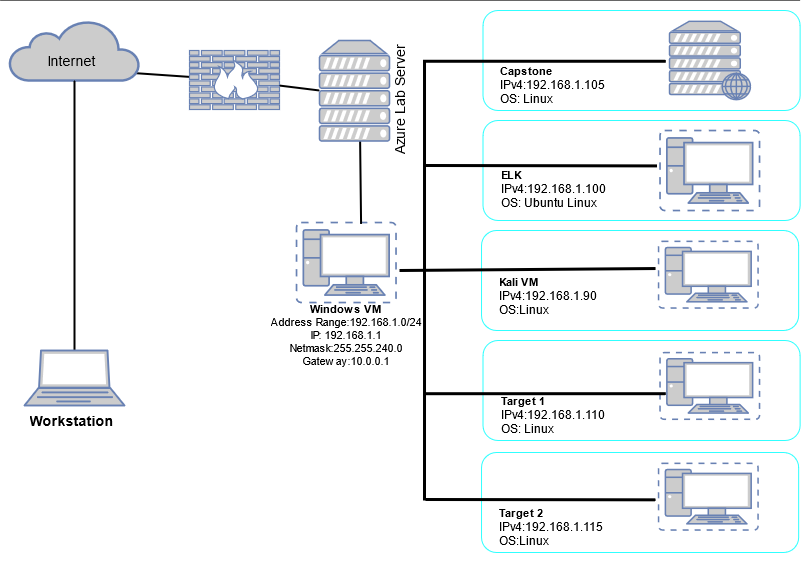

The diagram above was exported from draw.io. Its source (the exported page's mxGraphModel, read from the mxfile embedded in the PNG):
<mxGraphModel dx="1038" dy="531" grid="1" gridSize="10" guides="1" tooltips="1" connect="1" arrows="1" fold="1" page="1" pageScale="1" pageWidth="850" pageHeight="1100" math="0" shadow="0">
  <root>
    <mxCell id="0" />
    <mxCell id="1" parent="0" />
    <mxCell id="_lkyhbIN2PCKK_KNac0W-44" value="" style="rounded=1;whiteSpace=wrap;html=1;labelBackgroundColor=none;fontSize=7;align=left;labelBorderColor=#29F1FF;noLabel=1;fontColor=none;strokeColor=#30FFFF;" parent="1" vertex="1">
      <mxGeometry x="493.5" y="160" width="317.12" height="100" as="geometry" />
    </mxCell>
    <mxCell id="4T2MCdoAnDvbVerK777z-2" value="" style="group" vertex="1" connectable="0" parent="1">
      <mxGeometry x="493.5" y="50" width="317.12" height="100" as="geometry" />
    </mxCell>
    <mxCell id="_lkyhbIN2PCKK_KNac0W-45" value="" style="rounded=1;whiteSpace=wrap;html=1;labelBackgroundColor=none;fontSize=7;align=left;labelBorderColor=#29F1FF;noLabel=1;fontColor=none;strokeColor=#30FFFF;" parent="4T2MCdoAnDvbVerK777z-2" vertex="1">
      <mxGeometry width="317.12" height="100" as="geometry" />
    </mxCell>
    <UserObject label="&lt;span id=&quot;docs-internal-guid-0f8e1b0c-7fff-b292-c0fd-28eb54cf95ea&quot; style=&quot;font-size: 12px&quot;&gt;&lt;p dir=&quot;ltr&quot; style=&quot;line-height: 1.2 ; margin-top: 0pt ; margin-bottom: 0pt ; font-size: 11px&quot;&gt;&lt;font face=&quot;roboto, sans-serif&quot;&gt;&lt;b&gt;Capstone&lt;/b&gt;&lt;/font&gt;&lt;/p&gt;&lt;p dir=&quot;ltr&quot; style=&quot;line-height: 1.2 ; margin-top: 0pt ; margin-bottom: 0pt&quot;&gt;&lt;span style=&quot;font-family: &amp;#34;roboto&amp;#34; , sans-serif ; color: rgb(0 , 0 , 0) ; background-color: transparent ; font-weight: 400 ; font-style: normal ; font-variant: normal ; text-decoration: none ; vertical-align: baseline&quot;&gt;IPv4:192.168.1.105&lt;/span&gt;&lt;/p&gt;&lt;p dir=&quot;ltr&quot; style=&quot;line-height: 1.2 ; margin-top: 0pt ; margin-bottom: 0pt&quot;&gt;&lt;span style=&quot;font-family: &amp;#34;roboto&amp;#34; , sans-serif ; color: rgb(0 , 0 , 0) ; background-color: transparent ; font-weight: 400 ; font-style: normal ; font-variant: normal ; text-decoration: none ; vertical-align: baseline&quot;&gt;OS: Linux&lt;/span&gt;&lt;/p&gt;&lt;div&gt;&lt;span style=&quot;font-family: &amp;#34;roboto&amp;#34; , sans-serif ; background-color: transparent ; vertical-align: baseline&quot;&gt;&lt;br style=&quot;font-size: 11px&quot;&gt;&lt;/span&gt;&lt;/div&gt;&lt;/span&gt;" placeholders="1" name="Variable" id="_lkyhbIN2PCKK_KNac0W-40">
      <mxCell style="text;html=1;strokeColor=none;fillColor=none;align=left;verticalAlign=middle;whiteSpace=wrap;overflow=hidden;fontSize=11;" parent="4T2MCdoAnDvbVerK777z-2" vertex="1">
        <mxGeometry x="15.5" y="51.66666666666667" width="238.5" height="48.333333333333336" as="geometry" />
      </mxCell>
    </UserObject>
    <mxCell id="_lkyhbIN2PCKK_KNac0W-12" value="" style="fontColor=#0066CC;verticalAlign=top;verticalLabelPosition=bottom;labelPosition=center;align=center;html=1;outlineConnect=0;fillColor=#CCCCCC;strokeColor=#6881B3;gradientColor=none;gradientDirection=north;strokeWidth=2;shape=mxgraph.networks.web_server;" parent="4T2MCdoAnDvbVerK777z-2" vertex="1">
      <mxGeometry x="186.5" y="10.833333333333334" width="81" height="78.33333333333334" as="geometry" />
    </mxCell>
    <mxCell id="_lkyhbIN2PCKK_KNac0W-2" value="" style="fontColor=#0066CC;verticalAlign=top;verticalLabelPosition=bottom;labelPosition=center;align=center;html=1;outlineConnect=0;fillColor=#CCCCCC;strokeColor=#6881B3;gradientColor=none;gradientDirection=north;strokeWidth=2;shape=mxgraph.networks.virtual_pc;" parent="1" vertex="1">
      <mxGeometry x="307" y="262" width="99.5" height="80" as="geometry" />
    </mxCell>
    <mxCell id="_lkyhbIN2PCKK_KNac0W-8" style="edgeStyle=orthogonalEdgeStyle;rounded=0;orthogonalLoop=1;jettySize=auto;html=1;exitX=0.5;exitY=1;exitDx=0;exitDy=0;exitPerimeter=0;strokeWidth=2;" parent="1" source="ahlj9leJ9kX55mKVCuSK-7" target="ahlj9leJ9kX55mKVCuSK-7" edge="1">
      <mxGeometry relative="1" as="geometry" />
    </mxCell>
    <mxCell id="_lkyhbIN2PCKK_KNac0W-14" value="" style="endArrow=none;html=1;strokeWidth=2;" parent="1" source="ahlj9leJ9kX55mKVCuSK-7" edge="1">
      <mxGeometry width="50" height="50" relative="1" as="geometry">
        <mxPoint x="157.25" y="178.5" as="sourcePoint" />
        <mxPoint x="140" y="112.25" as="targetPoint" />
      </mxGeometry>
    </mxCell>
    <mxCell id="ahlj9leJ9kX55mKVCuSK-1" value="" style="html=1;outlineConnect=0;fillColor=#CCCCCC;strokeColor=#6881B3;gradientColor=none;gradientDirection=north;strokeWidth=2;shape=mxgraph.networks.cloud;fontColor=#ffffff;" parent="1" vertex="1">
      <mxGeometry x="20" y="60" width="130" height="60" as="geometry" />
    </mxCell>
    <mxCell id="ahlj9leJ9kX55mKVCuSK-7" value="" style="fontColor=#0066CC;verticalAlign=top;verticalLabelPosition=bottom;labelPosition=center;align=center;html=1;outlineConnect=0;fillColor=#CCCCCC;strokeColor=#6881B3;gradientColor=none;gradientDirection=north;strokeWidth=2;shape=mxgraph.networks.firewall;" parent="1" vertex="1">
      <mxGeometry x="200" y="90" width="90" height="59" as="geometry" />
    </mxCell>
    <mxCell id="_lkyhbIN2PCKK_KNac0W-21" value="" style="endArrow=none;html=1;strokeWidth=2;" parent="1" source="ahlj9leJ9kX55mKVCuSK-7" edge="1">
      <mxGeometry width="50" height="50" relative="1" as="geometry">
        <mxPoint x="260" y="220" as="sourcePoint" />
        <mxPoint x="330" y="130" as="targetPoint" />
      </mxGeometry>
    </mxCell>
    <mxCell id="_lkyhbIN2PCKK_KNac0W-25" value="" style="endArrow=none;html=1;strokeWidth=2;exitX=0.649;exitY=0.043;exitDx=0;exitDy=0;exitPerimeter=0;" parent="1" edge="1">
      <mxGeometry width="50" height="50" relative="1" as="geometry">
        <mxPoint x="371.5754999999999" y="263.44000000000005" as="sourcePoint" />
        <mxPoint x="370.5856119165619" y="178.5" as="targetPoint" />
      </mxGeometry>
    </mxCell>
    <mxCell id="_lkyhbIN2PCKK_KNac0W-26" value="" style="endArrow=none;html=1;strokeWidth=2;" parent="1" target="ahlj9leJ9kX55mKVCuSK-1" edge="1">
      <mxGeometry width="50" height="50" relative="1" as="geometry">
        <mxPoint x="85" y="390" as="sourcePoint" />
        <mxPoint x="60" y="210" as="targetPoint" />
      </mxGeometry>
    </mxCell>
    <mxCell id="_lkyhbIN2PCKK_KNac0W-27" value="" style="fontColor=#0066CC;verticalAlign=top;verticalLabelPosition=bottom;labelPosition=center;align=center;html=1;outlineConnect=0;fillColor=#CCCCCC;strokeColor=#6881B3;gradientColor=none;gradientDirection=north;strokeWidth=2;shape=mxgraph.networks.laptop;" parent="1" vertex="1">
      <mxGeometry x="35" y="390" width="100" height="55" as="geometry" />
    </mxCell>
    <UserObject label="&lt;b&gt;&lt;font style=&quot;font-size: 14px&quot;&gt;Workstation&lt;/font&gt;&lt;/b&gt;" placeholders="1" name="Variable" id="_lkyhbIN2PCKK_KNac0W-33">
      <mxCell style="text;html=1;strokeColor=none;fillColor=none;align=center;verticalAlign=middle;whiteSpace=wrap;overflow=hidden;" parent="1" vertex="1">
        <mxGeometry x="35" y="450" width="95" height="20" as="geometry" />
      </mxCell>
    </UserObject>
    <UserObject label="&lt;font style=&quot;font-size: 14px&quot;&gt;Internet&lt;/font&gt;" placeholders="1" name="Variable" id="_lkyhbIN2PCKK_KNac0W-34">
      <mxCell style="text;html=1;strokeColor=none;fillColor=none;align=center;verticalAlign=middle;whiteSpace=wrap;overflow=hidden;" parent="1" vertex="1">
        <mxGeometry x="35" y="90" width="95" height="20" as="geometry" />
      </mxCell>
    </UserObject>
    <UserObject label="&lt;font style=&quot;font-size: 14px&quot;&gt;Azure Lab Server&lt;/font&gt;" placeholders="1" name="Variable" id="_lkyhbIN2PCKK_KNac0W-35">
      <mxCell style="text;html=1;strokeColor=none;fillColor=none;align=center;verticalAlign=middle;whiteSpace=wrap;overflow=hidden;rotation=-90;" parent="1" vertex="1">
        <mxGeometry x="345" y="129" width="130" height="20" as="geometry" />
      </mxCell>
    </UserObject>
    <mxCell id="_lkyhbIN2PCKK_KNac0W-17" value="" style="fontColor=#0066CC;verticalAlign=top;verticalLabelPosition=bottom;labelPosition=center;align=center;html=1;outlineConnect=0;fillColor=#CCCCCC;strokeColor=#6881B3;gradientColor=none;gradientDirection=north;strokeWidth=2;shape=mxgraph.networks.server;" parent="1" vertex="1">
      <mxGeometry x="330" y="80" width="70" height="100.5" as="geometry" />
    </mxCell>
    <UserObject label="&lt;span id=&quot;docs-internal-guid-0f8e1b0c-7fff-b292-c0fd-28eb54cf95ea&quot; style=&quot;font-size: 11px&quot;&gt;&lt;p dir=&quot;ltr&quot; style=&quot;line-height: 1.2 ; margin-top: 0pt ; margin-bottom: 0pt ; font-size: 11px&quot;&gt;&lt;font face=&quot;roboto, sans-serif&quot; style=&quot;font-size: 11px&quot;&gt;&lt;span style=&quot;font-size: 11px&quot;&gt;&lt;b style=&quot;font-size: 11px&quot;&gt;Windows VM&lt;/b&gt;&lt;/span&gt;&lt;/font&gt;&lt;/p&gt;&lt;p dir=&quot;ltr&quot; style=&quot;line-height: 1.2 ; margin-top: 0pt ; margin-bottom: 0pt ; font-size: 11px&quot;&gt;&lt;span style=&quot;font-size: 11px ; font-family: &amp;#34;roboto&amp;#34; , sans-serif ; background-color: transparent ; vertical-align: baseline&quot;&gt;Address Range:192.168.1.0/24&lt;/span&gt;&lt;/p&gt;&lt;p dir=&quot;ltr&quot; style=&quot;line-height: 1.2 ; margin-top: 0pt ; margin-bottom: 0pt ; font-size: 11px&quot;&gt;&lt;span style=&quot;font-size: 11px ; font-family: &amp;#34;roboto&amp;#34; , sans-serif ; background-color: transparent ; vertical-align: baseline&quot;&gt;IP: 192.168.1.1&lt;/span&gt;&lt;/p&gt;&lt;p dir=&quot;ltr&quot; style=&quot;line-height: 1.2 ; margin-top: 0pt ; margin-bottom: 0pt ; font-size: 11px&quot;&gt;&lt;span style=&quot;font-size: 11px ; font-family: &amp;#34;roboto&amp;#34; , sans-serif ; background-color: transparent ; vertical-align: baseline&quot;&gt;Netmask:255.255.240.0&lt;/span&gt;&lt;/p&gt;&lt;p dir=&quot;ltr&quot; style=&quot;line-height: 1.2 ; margin-top: 0pt ; margin-bottom: 0pt ; font-size: 11px&quot;&gt;&lt;span style=&quot;font-size: 11px ; font-family: &amp;#34;roboto&amp;#34; , sans-serif ; background-color: transparent ; vertical-align: baseline&quot;&gt;Gateway:10.0.0.1&lt;/span&gt;&lt;/p&gt;&lt;div style=&quot;font-size: 11px&quot;&gt;&lt;span style=&quot;font-size: 11px ; font-family: &amp;#34;roboto&amp;#34; , sans-serif ; background-color: transparent ; vertical-align: baseline&quot;&gt;&lt;br style=&quot;font-size: 11px&quot;&gt;&lt;/span&gt;&lt;/div&gt;&lt;/span&gt;" placeholders="1" name="Variable" id="_lkyhbIN2PCKK_KNac0W-36">
      <mxCell style="text;html=1;strokeColor=none;fillColor=none;align=center;verticalAlign=middle;whiteSpace=wrap;overflow=hidden;fontSize=11;" parent="1" vertex="1">
        <mxGeometry x="261.75" y="326.5" width="190" height="109" as="geometry" />
      </mxCell>
    </UserObject>
    <mxCell id="4T2MCdoAnDvbVerK777z-3" value="" style="group" vertex="1" connectable="0" parent="1">
      <mxGeometry x="399" y="180" width="411.62" height="120" as="geometry" />
    </mxCell>
    <mxCell id="ahlj9leJ9kX55mKVCuSK-8" value="" style="endArrow=none;html=1;strokeWidth=3;" parent="4T2MCdoAnDvbVerK777z-3" edge="1">
      <mxGeometry width="50" height="50" relative="1" as="geometry">
        <mxPoint x="37" y="25" as="sourcePoint" />
        <mxPoint x="268.5" y="25.411555555555537" as="targetPoint" />
        <Array as="points" />
      </mxGeometry>
    </mxCell>
    <mxCell id="_lkyhbIN2PCKK_KNac0W-10" value="" style="fontColor=#0066CC;verticalAlign=top;verticalLabelPosition=bottom;labelPosition=center;align=center;html=1;outlineConnect=0;fillColor=#CCCCCC;strokeColor=#6881B3;gradientColor=none;gradientDirection=north;strokeWidth=2;shape=mxgraph.networks.virtual_pc;" parent="4T2MCdoAnDvbVerK777z-3" vertex="1">
      <mxGeometry x="271.5" y="-10" width="99.5" height="80" as="geometry" />
    </mxCell>
    <UserObject label="&lt;span id=&quot;docs-internal-guid-0f8e1b0c-7fff-b292-c0fd-28eb54cf95ea&quot; style=&quot;font-size: 12px&quot;&gt;&lt;p dir=&quot;ltr&quot; style=&quot;line-height: 1.2 ; margin-top: 0pt ; margin-bottom: 0pt ; font-size: 11px&quot;&gt;&lt;font face=&quot;roboto, sans-serif&quot;&gt;&lt;b&gt;ELK&lt;/b&gt;&lt;/font&gt;&lt;/p&gt;&lt;p dir=&quot;ltr&quot; style=&quot;line-height: 1.2 ; margin-top: 0pt ; margin-bottom: 0pt&quot;&gt;&lt;span style=&quot;font-family: &amp;#34;roboto&amp;#34; , sans-serif ; color: rgb(0 , 0 , 0) ; background-color: transparent ; font-weight: 400 ; font-style: normal ; font-variant: normal ; text-decoration: none ; vertical-align: baseline&quot;&gt;IPv4:192.168.1.100&lt;/span&gt;&lt;/p&gt;&lt;p dir=&quot;ltr&quot; style=&quot;line-height: 1.2 ; margin-top: 0pt ; margin-bottom: 0pt&quot;&gt;&lt;span style=&quot;font-family: &amp;#34;roboto&amp;#34; , sans-serif ; color: rgb(0 , 0 , 0) ; background-color: transparent ; font-weight: 400 ; font-style: normal ; font-variant: normal ; text-decoration: none ; vertical-align: baseline&quot;&gt;OS: Ubuntu Linux&lt;/span&gt;&lt;/p&gt;&lt;div&gt;&lt;span style=&quot;font-family: &amp;#34;roboto&amp;#34; , sans-serif ; background-color: transparent ; vertical-align: baseline&quot;&gt;&lt;br style=&quot;font-size: 11px&quot;&gt;&lt;/span&gt;&lt;/div&gt;&lt;/span&gt;" placeholders="1" name="Variable" id="_lkyhbIN2PCKK_KNac0W-39">
      <mxCell style="text;html=1;strokeColor=none;fillColor=none;align=left;verticalAlign=middle;whiteSpace=wrap;overflow=hidden;fontSize=11;" parent="4T2MCdoAnDvbVerK777z-3" vertex="1">
        <mxGeometry x="110.75" y="25.5" width="238.5" height="58" as="geometry" />
      </mxCell>
    </UserObject>
    <mxCell id="4T2MCdoAnDvbVerK777z-6" value="" style="group" vertex="1" connectable="0" parent="1">
      <mxGeometry x="437" y="270" width="372.15" height="100" as="geometry" />
    </mxCell>
    <mxCell id="4T2MCdoAnDvbVerK777z-1" value="" style="group" vertex="1" connectable="0" parent="4T2MCdoAnDvbVerK777z-6">
      <mxGeometry x="55.02999999999997" width="317.12" height="100" as="geometry" />
    </mxCell>
    <mxCell id="_lkyhbIN2PCKK_KNac0W-43" value="" style="rounded=1;whiteSpace=wrap;html=1;labelBackgroundColor=none;fontSize=7;align=left;labelBorderColor=#29F1FF;noLabel=1;fontColor=none;strokeColor=#30FFFF;" parent="4T2MCdoAnDvbVerK777z-1" vertex="1">
      <mxGeometry width="317.12" height="100" as="geometry" />
    </mxCell>
    <mxCell id="_lkyhbIN2PCKK_KNac0W-9" value="" style="fontColor=#0066CC;verticalAlign=top;verticalLabelPosition=bottom;labelPosition=center;align=center;html=1;outlineConnect=0;fillColor=#CCCCCC;strokeColor=#6881B3;gradientColor=none;gradientDirection=north;strokeWidth=2;shape=mxgraph.networks.virtual_pc;" parent="4T2MCdoAnDvbVerK777z-1" vertex="1">
      <mxGeometry x="177" y="10.833333333333334" width="99.5" height="66.66666666666667" as="geometry" />
    </mxCell>
    <UserObject label="&lt;span id=&quot;docs-internal-guid-0f8e1b0c-7fff-b292-c0fd-28eb54cf95ea&quot; style=&quot;font-size: 12px&quot;&gt;&lt;p dir=&quot;ltr&quot; style=&quot;line-height: 1.2 ; margin-top: 0pt ; margin-bottom: 0pt ; font-size: 11px&quot;&gt;&lt;font face=&quot;roboto, sans-serif&quot; style=&quot;font-size: 11px&quot;&gt;&lt;span style=&quot;font-size: 11px&quot;&gt;&lt;b style=&quot;font-size: 11px&quot;&gt;Kali VM&lt;/b&gt;&lt;/span&gt;&lt;/font&gt;&lt;/p&gt;&lt;p dir=&quot;ltr&quot; style=&quot;line-height: 1.2 ; margin-top: 0pt ; margin-bottom: 0pt&quot;&gt;&lt;span style=&quot;font-family: &amp;#34;roboto&amp;#34; , sans-serif ; color: rgb(0 , 0 , 0) ; background-color: transparent ; font-weight: 400 ; font-style: normal ; font-variant: normal ; text-decoration: none ; vertical-align: baseline&quot;&gt;IPv4:192.168.1.90&lt;/span&gt;&lt;/p&gt;&lt;p dir=&quot;ltr&quot; style=&quot;line-height: 1.2 ; margin-top: 0pt ; margin-bottom: 0pt&quot;&gt;&lt;span style=&quot;font-family: &amp;#34;roboto&amp;#34; , sans-serif ; color: rgb(0 , 0 , 0) ; background-color: transparent ; font-weight: 400 ; font-style: normal ; font-variant: normal ; text-decoration: none ; vertical-align: baseline&quot;&gt;OS:Linux&lt;/span&gt;&lt;/p&gt;&lt;div&gt;&lt;span style=&quot;font-family: &amp;#34;roboto&amp;#34; , sans-serif ; background-color: transparent ; vertical-align: baseline&quot;&gt;&lt;br style=&quot;font-size: 11px&quot;&gt;&lt;/span&gt;&lt;/div&gt;&lt;/span&gt;" placeholders="1" name="Variable" id="_lkyhbIN2PCKK_KNac0W-38">
      <mxCell style="text;html=1;strokeColor=none;fillColor=none;align=left;verticalAlign=middle;whiteSpace=wrap;overflow=hidden;fontSize=11;" parent="4T2MCdoAnDvbVerK777z-1" vertex="1">
        <mxGeometry x="16.25" y="42.66666666666667" width="200.5" height="48.333333333333336" as="geometry" />
      </mxCell>
    </UserObject>
    <mxCell id="4T2MCdoAnDvbVerK777z-7" value="" style="group" vertex="1" connectable="0" parent="1">
      <mxGeometry x="437" y="500" width="372.15" height="100" as="geometry" />
    </mxCell>
    <mxCell id="4T2MCdoAnDvbVerK777z-8" value="" style="group" vertex="1" connectable="0" parent="4T2MCdoAnDvbVerK777z-7">
      <mxGeometry x="55.02999999999997" y="-8" width="317.12" height="100" as="geometry" />
    </mxCell>
    <mxCell id="4T2MCdoAnDvbVerK777z-9" value="" style="rounded=1;whiteSpace=wrap;html=1;labelBackgroundColor=none;fontSize=7;align=left;labelBorderColor=#29F1FF;noLabel=1;fontColor=none;strokeColor=#30FFFF;" vertex="1" parent="4T2MCdoAnDvbVerK777z-8">
      <mxGeometry width="317.12" height="100" as="geometry" />
    </mxCell>
    <mxCell id="4T2MCdoAnDvbVerK777z-10" value="" style="fontColor=#0066CC;verticalAlign=top;verticalLabelPosition=bottom;labelPosition=center;align=center;html=1;outlineConnect=0;fillColor=#CCCCCC;strokeColor=#6881B3;gradientColor=none;gradientDirection=north;strokeWidth=2;shape=mxgraph.networks.virtual_pc;" vertex="1" parent="4T2MCdoAnDvbVerK777z-8">
      <mxGeometry x="177" y="10.833333333333334" width="99.5" height="66.66666666666667" as="geometry" />
    </mxCell>
    <UserObject label="&lt;span id=&quot;docs-internal-guid-0f8e1b0c-7fff-b292-c0fd-28eb54cf95ea&quot; style=&quot;font-size: 12px&quot;&gt;&lt;p dir=&quot;ltr&quot; style=&quot;line-height: 1.2 ; margin-top: 0pt ; margin-bottom: 0pt ; font-size: 11px&quot;&gt;&lt;font style=&quot;font-size: 11px&quot; face=&quot;roboto, sans-serif&quot;&gt;&lt;span style=&quot;font-size: 11px&quot;&gt;&lt;b style=&quot;font-size: 11px&quot;&gt;Target 2&lt;br&gt;&lt;/b&gt;&lt;/span&gt;&lt;/font&gt;&lt;/p&gt;&lt;p dir=&quot;ltr&quot; style=&quot;line-height: 1.2 ; margin-top: 0pt ; margin-bottom: 0pt&quot;&gt;&lt;span style=&quot;font-family: &amp;#34;roboto&amp;#34; , sans-serif ; color: rgb(0 , 0 , 0) ; background-color: transparent ; font-weight: 400 ; font-style: normal ; font-variant: normal ; text-decoration: none ; vertical-align: baseline&quot;&gt;IPv4:192.168.1.115&lt;/span&gt;&lt;/p&gt;&lt;p dir=&quot;ltr&quot; style=&quot;line-height: 1.2 ; margin-top: 0pt ; margin-bottom: 0pt&quot;&gt;&lt;span style=&quot;font-family: &amp;#34;roboto&amp;#34; , sans-serif ; color: rgb(0 , 0 , 0) ; background-color: transparent ; font-weight: 400 ; font-style: normal ; font-variant: normal ; text-decoration: none ; vertical-align: baseline&quot;&gt;OS:Linux&lt;/span&gt;&lt;/p&gt;&lt;div&gt;&lt;span style=&quot;font-family: &amp;#34;roboto&amp;#34; , sans-serif ; background-color: transparent ; vertical-align: baseline&quot;&gt;&lt;br style=&quot;font-size: 11px&quot;&gt;&lt;/span&gt;&lt;/div&gt;&lt;/span&gt;" placeholders="1" name="Variable" id="4T2MCdoAnDvbVerK777z-11">
      <mxCell style="text;html=1;strokeColor=none;fillColor=none;align=left;verticalAlign=middle;whiteSpace=wrap;overflow=hidden;fontSize=11;" vertex="1" parent="4T2MCdoAnDvbVerK777z-8">
        <mxGeometry x="16.25" y="51.66666666666667" width="200.5" height="48.333333333333336" as="geometry" />
      </mxCell>
    </UserObject>
    <mxCell id="4T2MCdoAnDvbVerK777z-12" value="" style="endArrow=none;html=1;strokeWidth=3;entryX=0.792;entryY=-0.069;entryDx=0;entryDy=0;entryPerimeter=0;" edge="1" parent="4T2MCdoAnDvbVerK777z-7">
      <mxGeometry width="50" height="50" relative="1" as="geometry">
        <mxPoint x="-1" y="39" as="sourcePoint" />
        <mxPoint x="229.07600000000002" y="39.33166666666648" as="targetPoint" />
      </mxGeometry>
    </mxCell>
    <mxCell id="4T2MCdoAnDvbVerK777z-13" value="" style="endArrow=none;html=1;strokeWidth=3;entryX=1;entryY=1;entryDx=0;entryDy=0;" edge="1" parent="1" target="ahlj9leJ9kX55mKVCuSK-9">
      <mxGeometry width="50" height="50" relative="1" as="geometry">
        <mxPoint x="435" y="540" as="sourcePoint" />
        <mxPoint x="435" y="530" as="targetPoint" />
      </mxGeometry>
    </mxCell>
    <mxCell id="4T2MCdoAnDvbVerK777z-14" value="" style="group" vertex="1" connectable="0" parent="1">
      <mxGeometry x="399" y="380" width="411.62" height="100" as="geometry" />
    </mxCell>
    <mxCell id="4T2MCdoAnDvbVerK777z-15" value="" style="rounded=1;whiteSpace=wrap;html=1;labelBackgroundColor=none;fontSize=7;align=left;labelBorderColor=#29F1FF;noLabel=1;fontColor=none;strokeColor=#30FFFF;" vertex="1" parent="4T2MCdoAnDvbVerK777z-14">
      <mxGeometry x="94.5" width="317.12" height="100" as="geometry" />
    </mxCell>
    <mxCell id="4T2MCdoAnDvbVerK777z-17" value="" style="fontColor=#0066CC;verticalAlign=top;verticalLabelPosition=bottom;labelPosition=center;align=center;html=1;outlineConnect=0;fillColor=#CCCCCC;strokeColor=#6881B3;gradientColor=none;gradientDirection=north;strokeWidth=2;shape=mxgraph.networks.virtual_pc;" vertex="1" parent="4T2MCdoAnDvbVerK777z-14">
      <mxGeometry x="271.5" y="12.083333333333334" width="99.5" height="66.66666666666667" as="geometry" />
    </mxCell>
    <UserObject label="&lt;span id=&quot;docs-internal-guid-0f8e1b0c-7fff-b292-c0fd-28eb54cf95ea&quot; style=&quot;font-size: 12px&quot;&gt;&lt;p dir=&quot;ltr&quot; style=&quot;line-height: 1.2 ; margin-top: 0pt ; margin-bottom: 0pt ; font-size: 11px&quot;&gt;&lt;font face=&quot;roboto, sans-serif&quot;&gt;&lt;b&gt;Target 1&lt;br&gt;&lt;/b&gt;&lt;/font&gt;&lt;/p&gt;&lt;p dir=&quot;ltr&quot; style=&quot;line-height: 1.2 ; margin-top: 0pt ; margin-bottom: 0pt&quot;&gt;&lt;span style=&quot;font-family: &amp;#34;roboto&amp;#34; , sans-serif ; color: rgb(0 , 0 , 0) ; background-color: transparent ; font-weight: 400 ; font-style: normal ; font-variant: normal ; text-decoration: none ; vertical-align: baseline&quot;&gt;IPv4:192.168.1.110&lt;/span&gt;&lt;/p&gt;&lt;p dir=&quot;ltr&quot; style=&quot;line-height: 1.2 ; margin-top: 0pt ; margin-bottom: 0pt&quot;&gt;&lt;span style=&quot;font-family: &amp;#34;roboto&amp;#34; , sans-serif ; color: rgb(0 , 0 , 0) ; background-color: transparent ; font-weight: 400 ; font-style: normal ; font-variant: normal ; text-decoration: none ; vertical-align: baseline&quot;&gt;OS: Linux&lt;/span&gt;&lt;/p&gt;&lt;div&gt;&lt;span style=&quot;font-family: &amp;#34;roboto&amp;#34; , sans-serif ; background-color: transparent ; vertical-align: baseline&quot;&gt;&lt;br style=&quot;font-size: 11px&quot;&gt;&lt;/span&gt;&lt;/div&gt;&lt;/span&gt;" placeholders="1" name="Variable" id="4T2MCdoAnDvbVerK777z-18">
      <mxCell style="text;html=1;strokeColor=none;fillColor=none;align=left;verticalAlign=middle;whiteSpace=wrap;overflow=hidden;fontSize=11;" vertex="1" parent="4T2MCdoAnDvbVerK777z-14">
        <mxGeometry x="110.75" y="51.66666666666667" width="238.5" height="48.333333333333336" as="geometry" />
      </mxCell>
    </UserObject>
    <mxCell id="4T2MCdoAnDvbVerK777z-19" value="" style="endArrow=none;html=1;strokeWidth=1;strokeColor=#666666;fillColor=#f5f5f5;" edge="1" parent="1">
      <mxGeometry width="50" height="50" relative="1" as="geometry">
        <mxPoint x="10.620000000000001" y="40" as="sourcePoint" />
        <mxPoint x="810.62" y="40" as="targetPoint" />
      </mxGeometry>
    </mxCell>
    <mxCell id="4T2MCdoAnDvbVerK777z-4" value="" style="endArrow=none;html=1;strokeWidth=3;entryX=-0.03;entryY=0.408;entryDx=0;entryDy=0;entryPerimeter=0;" edge="1" parent="1" target="_lkyhbIN2PCKK_KNac0W-9">
      <mxGeometry width="50" height="50" relative="1" as="geometry">
        <mxPoint x="410" y="310" as="sourcePoint" />
        <mxPoint x="460" y="260" as="targetPoint" />
      </mxGeometry>
    </mxCell>
    <mxCell id="ahlj9leJ9kX55mKVCuSK-9" value="" style="shape=partialRectangle;whiteSpace=wrap;html=1;bottom=1;right=1;left=1;top=0;fillColor=none;routingCenterX=-0.5;rotation=90;strokeWidth=3;" parent="1" vertex="1">
      <mxGeometry x="389.45" y="146.32" width="332.44" height="241.32" as="geometry" />
    </mxCell>
  </root>
</mxGraphModel>